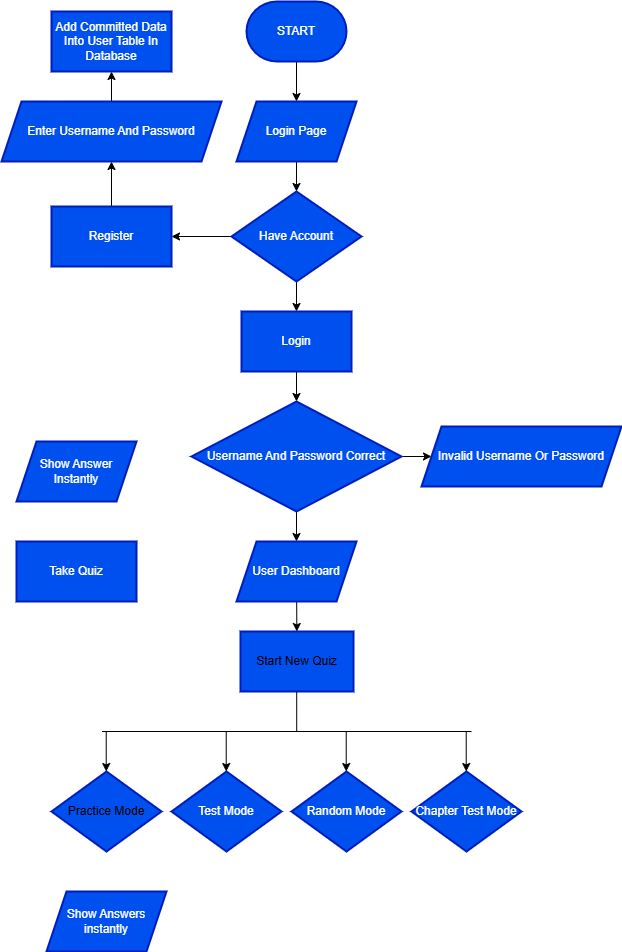

The diagram above was exported from draw.io. Its source (the exported page's mxGraphModel, read from the mxfile embedded in the PNG):
<mxGraphModel dx="1042" dy="562" grid="1" gridSize="10" guides="1" tooltips="1" connect="1" arrows="1" fold="1" page="1" pageScale="1" pageWidth="850" pageHeight="1100" background="light-dark(#FFFFFF,#FFFFFF)" math="0" shadow="0">
  <root>
    <mxCell id="0" />
    <mxCell id="1" parent="0" />
    <mxCell id="CCO5G6SOCKw1j0wUoc5T-75" value="" style="edgeStyle=none;shape=connector;rounded=0;orthogonalLoop=1;jettySize=auto;html=1;strokeColor=light-dark(#000000,#000000);align=center;verticalAlign=middle;fontFamily=Helvetica;fontSize=12;fontColor=#ffffff;labelBackgroundColor=default;endArrow=classic;" edge="1" parent="1" source="-1OWyaTOlAtX-I1mzbOh-5" target="CCO5G6SOCKw1j0wUoc5T-39">
      <mxGeometry relative="1" as="geometry" />
    </mxCell>
    <mxCell id="-1OWyaTOlAtX-I1mzbOh-5" value="START" style="strokeWidth=2;html=1;shape=mxgraph.flowchart.terminator;whiteSpace=wrap;fillColor=light-dark(#0050EF,#FFFFFF);fontColor=#ffffff;strokeColor=light-dark(#001DBC,#000000);" parent="1" vertex="1">
      <mxGeometry x="375" y="10" width="100" height="60" as="geometry" />
    </mxCell>
    <mxCell id="CCO5G6SOCKw1j0wUoc5T-76" value="" style="edgeStyle=none;shape=connector;rounded=0;orthogonalLoop=1;jettySize=auto;html=1;strokeColor=light-dark(#000000,#000000);align=center;verticalAlign=middle;fontFamily=Helvetica;fontSize=12;fontColor=#ffffff;labelBackgroundColor=default;endArrow=classic;" edge="1" parent="1" source="CCO5G6SOCKw1j0wUoc5T-12" target="CCO5G6SOCKw1j0wUoc5T-20">
      <mxGeometry relative="1" as="geometry" />
    </mxCell>
    <mxCell id="CCO5G6SOCKw1j0wUoc5T-79" style="edgeStyle=none;shape=connector;rounded=0;orthogonalLoop=1;jettySize=auto;html=1;exitX=0.5;exitY=1;exitDx=0;exitDy=0;exitPerimeter=0;entryX=0.5;entryY=0;entryDx=0;entryDy=0;strokeColor=light-dark(#000000,#000000);align=center;verticalAlign=middle;fontFamily=Helvetica;fontSize=12;fontColor=#ffffff;labelBackgroundColor=default;endArrow=classic;" edge="1" parent="1" source="CCO5G6SOCKw1j0wUoc5T-12" target="CCO5G6SOCKw1j0wUoc5T-19">
      <mxGeometry relative="1" as="geometry" />
    </mxCell>
    <mxCell id="CCO5G6SOCKw1j0wUoc5T-12" value="Have Account" style="strokeWidth=2;html=1;shape=mxgraph.flowchart.decision;whiteSpace=wrap;strokeColor=light-dark(#001DBC,#000000);align=center;verticalAlign=middle;fontFamily=Helvetica;fontSize=12;fontColor=#ffffff;fillColor=light-dark(#0050EF,#FFFFFF);" vertex="1" parent="1">
      <mxGeometry x="360" y="200" width="130" height="90" as="geometry" />
    </mxCell>
    <mxCell id="CCO5G6SOCKw1j0wUoc5T-71" value="" style="edgeStyle=none;shape=connector;rounded=0;orthogonalLoop=1;jettySize=auto;html=1;strokeColor=light-dark(#000000,#000000);align=center;verticalAlign=middle;fontFamily=Helvetica;fontSize=12;fontColor=#ffffff;labelBackgroundColor=default;endArrow=classic;" edge="1" parent="1" source="CCO5G6SOCKw1j0wUoc5T-19" target="CCO5G6SOCKw1j0wUoc5T-26">
      <mxGeometry relative="1" as="geometry" />
    </mxCell>
    <mxCell id="CCO5G6SOCKw1j0wUoc5T-19" value="Login" style="rounded=0;whiteSpace=wrap;html=1;strokeColor=light-dark(#001DBC,#000000);strokeWidth=2;align=center;verticalAlign=middle;fontFamily=Helvetica;fontSize=12;fontColor=#ffffff;fillColor=light-dark(#0050EF,#FFFFFF);" vertex="1" parent="1">
      <mxGeometry x="370" y="320" width="110" height="60" as="geometry" />
    </mxCell>
    <mxCell id="CCO5G6SOCKw1j0wUoc5T-77" value="" style="edgeStyle=none;shape=connector;rounded=0;orthogonalLoop=1;jettySize=auto;html=1;strokeColor=light-dark(#000000,#000000);align=center;verticalAlign=middle;fontFamily=Helvetica;fontSize=12;fontColor=#ffffff;labelBackgroundColor=default;endArrow=classic;" edge="1" parent="1" source="CCO5G6SOCKw1j0wUoc5T-20" target="CCO5G6SOCKw1j0wUoc5T-22">
      <mxGeometry relative="1" as="geometry" />
    </mxCell>
    <mxCell id="CCO5G6SOCKw1j0wUoc5T-20" value="Register" style="rounded=0;whiteSpace=wrap;html=1;strokeColor=light-dark(#001DBC,#000000);strokeWidth=2;align=center;verticalAlign=middle;fontFamily=Helvetica;fontSize=12;fontColor=#ffffff;fillColor=light-dark(#0050EF,#FFFFFF);" vertex="1" parent="1">
      <mxGeometry x="180" y="215" width="120" height="60" as="geometry" />
    </mxCell>
    <mxCell id="CCO5G6SOCKw1j0wUoc5T-78" value="" style="edgeStyle=none;shape=connector;rounded=0;orthogonalLoop=1;jettySize=auto;html=1;strokeColor=light-dark(#000000,#000000);align=center;verticalAlign=middle;fontFamily=Helvetica;fontSize=12;fontColor=#ffffff;labelBackgroundColor=default;endArrow=classic;" edge="1" parent="1" source="CCO5G6SOCKw1j0wUoc5T-22" target="CCO5G6SOCKw1j0wUoc5T-23">
      <mxGeometry relative="1" as="geometry" />
    </mxCell>
    <mxCell id="CCO5G6SOCKw1j0wUoc5T-22" value="Enter Username And Password" style="shape=parallelogram;perimeter=parallelogramPerimeter;whiteSpace=wrap;html=1;fixedSize=1;strokeColor=light-dark(#001DBC,#000000);strokeWidth=2;align=center;verticalAlign=middle;fontFamily=Helvetica;fontSize=12;fontColor=#ffffff;fillColor=light-dark(#0050EF,#FFFFFF);" vertex="1" parent="1">
      <mxGeometry x="130" y="110" width="220" height="60" as="geometry" />
    </mxCell>
    <mxCell id="CCO5G6SOCKw1j0wUoc5T-23" value="Add Committed Data Into User Table In Database" style="rounded=0;whiteSpace=wrap;html=1;strokeColor=light-dark(#001DBC,#000000);strokeWidth=2;align=center;verticalAlign=middle;fontFamily=Helvetica;fontSize=12;fontColor=#ffffff;fillColor=light-dark(#0050EF,#FFFFFF);" vertex="1" parent="1">
      <mxGeometry x="180" y="20" width="120" height="60" as="geometry" />
    </mxCell>
    <mxCell id="CCO5G6SOCKw1j0wUoc5T-68" value="" style="edgeStyle=none;shape=connector;rounded=0;orthogonalLoop=1;jettySize=auto;html=1;strokeColor=light-dark(#000000,#000000);align=center;verticalAlign=middle;fontFamily=Helvetica;fontSize=12;fontColor=#ffffff;labelBackgroundColor=default;endArrow=classic;" edge="1" parent="1" source="CCO5G6SOCKw1j0wUoc5T-26" target="CCO5G6SOCKw1j0wUoc5T-28">
      <mxGeometry relative="1" as="geometry" />
    </mxCell>
    <mxCell id="CCO5G6SOCKw1j0wUoc5T-70" value="" style="edgeStyle=none;shape=connector;rounded=0;orthogonalLoop=1;jettySize=auto;html=1;strokeColor=light-dark(#000000,#000000);align=center;verticalAlign=middle;fontFamily=Helvetica;fontSize=12;fontColor=#ffffff;labelBackgroundColor=default;endArrow=classic;" edge="1" parent="1" source="CCO5G6SOCKw1j0wUoc5T-26" target="CCO5G6SOCKw1j0wUoc5T-29">
      <mxGeometry relative="1" as="geometry" />
    </mxCell>
    <mxCell id="CCO5G6SOCKw1j0wUoc5T-26" value="Username And Password Correct" style="rhombus;whiteSpace=wrap;html=1;strokeColor=light-dark(#001DBC,#000000);strokeWidth=2;align=center;verticalAlign=middle;fontFamily=Helvetica;fontSize=12;fontColor=#ffffff;fillColor=light-dark(#0050EF,#FFFFFF);" vertex="1" parent="1">
      <mxGeometry x="320" y="410" width="210" height="110" as="geometry" />
    </mxCell>
    <mxCell id="CCO5G6SOCKw1j0wUoc5T-67" value="" style="edgeStyle=none;shape=connector;rounded=0;orthogonalLoop=1;jettySize=auto;html=1;strokeColor=light-dark(#000000,#000000);align=center;verticalAlign=middle;fontFamily=Helvetica;fontSize=12;fontColor=#ffffff;labelBackgroundColor=default;endArrow=classic;" edge="1" parent="1" source="CCO5G6SOCKw1j0wUoc5T-28" target="CCO5G6SOCKw1j0wUoc5T-48">
      <mxGeometry relative="1" as="geometry" />
    </mxCell>
    <mxCell id="CCO5G6SOCKw1j0wUoc5T-28" value="User Dashboard" style="shape=parallelogram;perimeter=parallelogramPerimeter;whiteSpace=wrap;html=1;fixedSize=1;strokeColor=light-dark(#001DBC,#000000);strokeWidth=2;align=center;verticalAlign=middle;fontFamily=Helvetica;fontSize=12;fontColor=#ffffff;fillColor=light-dark(#0050EF,#FFFFFF);" vertex="1" parent="1">
      <mxGeometry x="365" y="550" width="120" height="60" as="geometry" />
    </mxCell>
    <mxCell id="CCO5G6SOCKw1j0wUoc5T-29" value="Invalid Username Or Password" style="shape=parallelogram;perimeter=parallelogramPerimeter;whiteSpace=wrap;html=1;fixedSize=1;strokeColor=light-dark(#001DBC,#000000);strokeWidth=2;align=center;verticalAlign=middle;fontFamily=Helvetica;fontSize=12;fontColor=#ffffff;fillColor=light-dark(#0050EF,#FFFFFF);" vertex="1" parent="1">
      <mxGeometry x="550" y="435" width="200" height="60" as="geometry" />
    </mxCell>
    <mxCell id="CCO5G6SOCKw1j0wUoc5T-74" value="" style="edgeStyle=none;shape=connector;rounded=0;orthogonalLoop=1;jettySize=auto;html=1;strokeColor=light-dark(#000000,#000000);align=center;verticalAlign=middle;fontFamily=Helvetica;fontSize=12;fontColor=#ffffff;labelBackgroundColor=default;endArrow=classic;" edge="1" parent="1" source="CCO5G6SOCKw1j0wUoc5T-39" target="CCO5G6SOCKw1j0wUoc5T-12">
      <mxGeometry relative="1" as="geometry" />
    </mxCell>
    <mxCell id="CCO5G6SOCKw1j0wUoc5T-39" value="Login Page" style="shape=parallelogram;perimeter=parallelogramPerimeter;whiteSpace=wrap;html=1;fixedSize=1;strokeColor=light-dark(#001DBC,#000000);strokeWidth=2;align=center;verticalAlign=middle;fontFamily=Helvetica;fontSize=12;fontColor=#ffffff;labelBackgroundColor=none;fillColor=light-dark(#0050EF,#FFFFFF);" vertex="1" parent="1">
      <mxGeometry x="365" y="110" width="120" height="60" as="geometry" />
    </mxCell>
    <mxCell id="CCO5G6SOCKw1j0wUoc5T-40" style="edgeStyle=none;shape=connector;rounded=0;orthogonalLoop=1;jettySize=auto;html=1;exitX=0.5;exitY=0;exitDx=0;exitDy=0;strokeColor=light-dark(#000000,#000000);align=center;verticalAlign=middle;fontFamily=Helvetica;fontSize=12;fontColor=#ffffff;labelBackgroundColor=default;endArrow=classic;" edge="1" parent="1" source="CCO5G6SOCKw1j0wUoc5T-39" target="CCO5G6SOCKw1j0wUoc5T-39">
      <mxGeometry relative="1" as="geometry" />
    </mxCell>
    <mxCell id="CCO5G6SOCKw1j0wUoc5T-48" value="Start New Quiz" style="rounded=0;whiteSpace=wrap;html=1;strokeColor=light-dark(#001DBC,#000000);strokeWidth=2;align=center;verticalAlign=middle;fillColor=light-dark(#0050EF,#FFFFFF);fontColor=light-dark(#000000,#000000);" vertex="1" parent="1">
      <mxGeometry x="369" y="640" width="113" height="60" as="geometry" />
    </mxCell>
    <mxCell id="CCO5G6SOCKw1j0wUoc5T-49" value="Test Mode" style="rhombus;whiteSpace=wrap;strokeColor=light-dark(#001DBC,#000000);strokeWidth=2;align=center;verticalAlign=middle;fontFamily=Helvetica;fontSize=12;fontColor=light-dark(#FFFFFF,#000000);labelBackgroundColor=none;fillColor=light-dark(#0050EF,#FFFFFF);" vertex="1" parent="1">
      <mxGeometry x="300" y="780" width="110" height="80" as="geometry" />
    </mxCell>
    <mxCell id="CCO5G6SOCKw1j0wUoc5T-50" value="Random Mode" style="rhombus;whiteSpace=wrap;html=1;strokeColor=light-dark(#001DBC,#000000);strokeWidth=2;align=center;verticalAlign=middle;fontFamily=Helvetica;fontSize=12;fontColor=light-dark(#FFFFFF,#000000);labelBackgroundColor=none;fillColor=light-dark(#0050EF,#FFFFFF);" vertex="1" parent="1">
      <mxGeometry x="420" y="780" width="110" height="80" as="geometry" />
    </mxCell>
    <mxCell id="CCO5G6SOCKw1j0wUoc5T-51" value="Chapter Test Mode" style="rhombus;whiteSpace=wrap;html=1;strokeColor=light-dark(#001DBC,#000000);strokeWidth=2;align=center;verticalAlign=middle;fontFamily=Helvetica;fontSize=12;fontColor=#ffffff;labelBackgroundColor=none;fillColor=light-dark(#0050EF,#FFFFFF);" vertex="1" parent="1">
      <mxGeometry x="540" y="780" width="110" height="80" as="geometry" />
    </mxCell>
    <mxCell id="CCO5G6SOCKw1j0wUoc5T-52" value="Practice Mode" style="rhombus;whiteSpace=wrap;html=1;strokeColor=light-dark(#001DBC,#000000);strokeWidth=2;align=center;verticalAlign=middle;fillColor=light-dark(#0050EF,#FFFFFF);fontColor=light-dark(#000000,#000000);" vertex="1" parent="1">
      <mxGeometry x="180" y="780" width="110" height="80" as="geometry" />
    </mxCell>
    <mxCell id="CCO5G6SOCKw1j0wUoc5T-81" value="Take Quiz" style="rounded=0;whiteSpace=wrap;html=1;strokeColor=light-dark(#001DBC,#000000);strokeWidth=2;align=center;verticalAlign=middle;fontFamily=Helvetica;fontSize=12;fontColor=#FFFFFF;labelBackgroundColor=none;fillColor=light-dark(#0050EF,#FFFFFF);" vertex="1" parent="1">
      <mxGeometry x="145" y="550" width="120" height="60" as="geometry" />
    </mxCell>
    <mxCell id="CCO5G6SOCKw1j0wUoc5T-82" value="Show Answer Instantly" style="shape=parallelogram;perimeter=parallelogramPerimeter;whiteSpace=wrap;html=1;fixedSize=1;strokeColor=light-dark(#001DBC,#000000);strokeWidth=2;align=center;verticalAlign=middle;fontFamily=Helvetica;fontSize=12;fontColor=#ffffff;labelBackgroundColor=none;fillColor=light-dark(#0050EF,#FFFFFF);" vertex="1" parent="1">
      <mxGeometry x="145" y="450" width="120" height="60" as="geometry" />
    </mxCell>
    <mxCell id="CCO5G6SOCKw1j0wUoc5T-85" value="" style="endArrow=none;html=1;rounded=0;strokeColor=light-dark(#000000,#000000);align=center;verticalAlign=middle;fontFamily=Helvetica;fontSize=12;fontColor=#ffffff;labelBackgroundColor=default;" edge="1" parent="1">
      <mxGeometry width="50" height="50" relative="1" as="geometry">
        <mxPoint x="425.21" y="740" as="sourcePoint" />
        <mxPoint x="425.21" y="700" as="targetPoint" />
      </mxGeometry>
    </mxCell>
    <mxCell id="CCO5G6SOCKw1j0wUoc5T-86" value="" style="endArrow=none;html=1;rounded=0;strokeColor=light-dark(#000000,#000000);align=center;verticalAlign=middle;fontFamily=Helvetica;fontSize=12;fontColor=#ffffff;labelBackgroundColor=default;" edge="1" parent="1">
      <mxGeometry width="50" height="50" relative="1" as="geometry">
        <mxPoint x="230.5" y="740" as="sourcePoint" />
        <mxPoint x="600" y="740" as="targetPoint" />
      </mxGeometry>
    </mxCell>
    <mxCell id="CCO5G6SOCKw1j0wUoc5T-89" value="" style="endArrow=classic;html=1;rounded=0;strokeColor=light-dark(#000000,#000000);align=center;verticalAlign=middle;fontFamily=Helvetica;fontSize=12;fontColor=#ffffff;labelBackgroundColor=default;" edge="1" parent="1">
      <mxGeometry width="50" height="50" relative="1" as="geometry">
        <mxPoint x="234.73" y="740" as="sourcePoint" />
        <mxPoint x="234.73" y="780" as="targetPoint" />
      </mxGeometry>
    </mxCell>
    <mxCell id="CCO5G6SOCKw1j0wUoc5T-90" value="" style="endArrow=classic;html=1;rounded=0;strokeColor=light-dark(#000000,#000000);align=center;verticalAlign=middle;fontFamily=Helvetica;fontSize=12;fontColor=#ffffff;labelBackgroundColor=default;" edge="1" parent="1">
      <mxGeometry width="50" height="50" relative="1" as="geometry">
        <mxPoint x="354.73" y="740" as="sourcePoint" />
        <mxPoint x="354.73" y="780" as="targetPoint" />
      </mxGeometry>
    </mxCell>
    <mxCell id="CCO5G6SOCKw1j0wUoc5T-91" value="" style="endArrow=classic;html=1;rounded=0;strokeColor=light-dark(#000000,#000000);align=center;verticalAlign=middle;fontFamily=Helvetica;fontSize=12;fontColor=#ffffff;labelBackgroundColor=default;" edge="1" parent="1">
      <mxGeometry width="50" height="50" relative="1" as="geometry">
        <mxPoint x="474.73" y="740" as="sourcePoint" />
        <mxPoint x="474.73" y="780" as="targetPoint" />
      </mxGeometry>
    </mxCell>
    <mxCell id="CCO5G6SOCKw1j0wUoc5T-92" value="" style="endArrow=classic;html=1;rounded=0;strokeColor=light-dark(#000000,#000000);align=center;verticalAlign=middle;fontFamily=Helvetica;fontSize=12;fontColor=#ffffff;labelBackgroundColor=default;" edge="1" parent="1">
      <mxGeometry width="50" height="50" relative="1" as="geometry">
        <mxPoint x="594.73" y="740" as="sourcePoint" />
        <mxPoint x="594.73" y="780" as="targetPoint" />
      </mxGeometry>
    </mxCell>
    <mxCell id="CCO5G6SOCKw1j0wUoc5T-93" value="Show Answers instantly" style="shape=parallelogram;perimeter=parallelogramPerimeter;whiteSpace=wrap;html=1;fixedSize=1;strokeColor=light-dark(#001DBC,#000000);strokeWidth=2;align=center;verticalAlign=middle;fontFamily=Helvetica;fontSize=12;fontColor=#ffffff;labelBackgroundColor=none;fillColor=light-dark(#0050EF,#FFFFFF);" vertex="1" parent="1">
      <mxGeometry x="175" y="900" width="120" height="60" as="geometry" />
    </mxCell>
  </root>
</mxGraphModel>